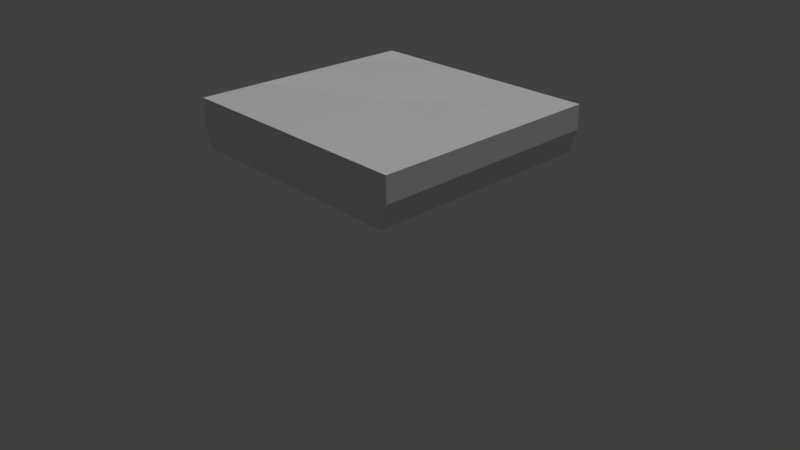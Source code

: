 # Source: grassBlock.blend  (saved by Blender 2.79.0; exported with 4.5.12 LTS)
import bpy
from mathutils import Matrix  # noqa: F401  (used for matrix-valued properties, if any)

bpy.ops.wm.read_factory_settings(use_empty=True)
scene = bpy.context.scene
scene.name = 'Scene'

# ---- collections
col_collection_1 = bpy.data.collections.new('Collection 1'); scene.collection.children.link(col_collection_1)

# ---- materials (node trees are filled in below, after node groups)
mat_material_003 = bpy.data.materials.new('Material.003')
mat_material_003.alpha_threshold = 0.0
mat_material_003.use_transparent_shadow = False
mat_material_003.roughness = 0.5
mat_material_003.specular_intensity = 0.0

# ---- material node trees

# ---- world
world_world = bpy.data.worlds.new('World'); scene.world = world_world
world_world.color = (0.05088, 0.05088, 0.05088)
world_world.use_sun_shadow = False
world_world.sun_shadow_jitter_overblur = 0.0
world_world.cycles.sampling_method = 'MANUAL'

# ---- cameras
cam_camera = bpy.data.cameras.new('Camera')
cam_camera.clip_end = 100.0
cam_camera.lens = 35.0
cam_camera.sensor_width = 32.0
cam_camera.sensor_height = 18.0
cam_camera.ortho_scale = 7.314
cam_camera.dof.focus_distance = 0.0
cam_camera.dof.aperture_fstop = 128.0

# ---- lights
light_lamp_004 = bpy.data.lights.new('Lamp.004', 'SUN')
light_lamp_004.transmission_factor = 0.0
light_lamp_004.cutoff_distance = 30.0
light_lamp_004.angle = 0.1993
light_lamp_004.energy = 1.0
light_lamp_004.shadow_buffer_clip_start = 1.001
light_lamp_004.shadow_soft_size = 0.1
light_lamp_004.shadow_cascade_max_distance = 1000.0

# ---- meshes
me_cube_001 = bpy.data.meshes.new('Cube.001')
me_cube_001.from_pydata([(-1.0, -1.0, 0.5976), (-1.051, -1.0, 1.0), (-1.0, 1.0, 0.5976), (-1.051, 1.0, 1.0), (1.0, -1.0, 0.5976), (1.051, -1.0, 1.0), (1.0, 1.0, 0.5976), (1.051, 1.0, 1.0), (-1.051, -1.0, 0.7934), (-1.051, 1.0, 0.7934), (1.051, 1.0, 0.7934), (1.051, -1.0, 0.7934), (-1.051, 0.0, 1.0), (0.0, 1.0, 1.0), (1.051, 0.0, 1.0), (0.0, -1.0, 1.0), (0.0, 0.0, 1.0), (-1.051, 0.5, 1.0), (0.5255, 1.0, 1.0), (1.051, -0.5, 1.0), (-0.5255, -1.0, 1.0), (-1.051, -0.5, 1.0), (-0.5255, 1.0, 1.0), (1.051, 0.5, 1.0), (0.5255, -1.0, 1.0), (0.0105, -0.412, 1.113), (0.0, 0.5, 1.0), (0.5105, 0.088, 1.113), (-0.5, 0.0, 1.0), (-0.2498, 0.6443, 1.112), (0.5, 0.5, 1.0), (0.5, -0.5, 1.0), (-0.6195, -0.576, 1.113), (-1.051, -1.0, 0.7934), (-1.051, -1.0, 1.0), (-1.051, 0.5, 1.0), (-1.051, 1.0, 1.0), (1.051, -0.5, 1.0), (1.051, -1.0, 1.0), (-1.051, 1.0, 0.7934), (1.051, 1.0, 1.0), (1.051, 1.0, 0.7934), (1.051, -1.0, 0.7934), (-1.051, -0.5, 1.0), (-1.051, 0.0, 1.0), (1.051, 0.5, 1.0), (1.051, 0.0, 1.0)], [], [(17, 3, 36, 35), (9, 3, 22, 13, 18, 7, 10), (8, 1, 34, 33), (11, 5, 24, 15, 20, 1, 8), (2, 6, 4, 0), (32, 21, 1, 20), (4, 11, 8, 0), (6, 10, 11, 4), (2, 9, 10, 6), (0, 8, 9, 2), (31, 25, 15, 24), (30, 26, 16, 27), (29, 17, 12, 28), (26, 29, 28, 16), (13, 22, 29, 26), (22, 3, 17, 29), (23, 30, 27, 14), (7, 18, 30, 23), (18, 13, 26, 30), (19, 31, 24, 5), (14, 27, 31, 19), (27, 16, 25, 31), (25, 32, 20, 15), (16, 28, 32, 25), (28, 12, 21, 32), (33, 34, 43, 44, 35, 36, 39), (41, 40, 45, 46, 37, 38, 42), (11, 10, 41, 42), (1, 21, 43, 34), (9, 8, 33, 39), (7, 23, 45, 40), (21, 12, 44, 43), (3, 9, 39, 36), (12, 17, 35, 44), (10, 7, 40, 41), (23, 14, 46, 45), (5, 11, 42, 38), (14, 19, 37, 46), (19, 5, 38, 37)])
_uv = me_cube_001.uv_layers.new(name='UVMap')
_uv.uv.foreach_set('vector', [0.75, 0.4375, 0.75, 0.5, 0.75, 0.5, 0.75, 0.4375, 0.7341, 0.2527, 0.7475, 0.2565, 0.7464, 0.3124, 0.7464, 0.3749, 0.7464, 0.4374, 0.7466, 0.497, 0.7332, 0.4931, 0.7592, 0.2511, 0.7334, 0.2511, 0.7334, 0.2511, 0.7592, 0.2511, 0.7333, 0.2512, 0.7461, 0.2519, 0.7461, 0.3113, 0.7461, 0.3737, 0.7461, 0.4362, 0.7461, 0.4947, 0.7365, 0.4939, 0.7186, 0.4776, 0.5104, 0.4776, 0.5104, 0.2694, 0.7186, 0.2694, 0.8121, 0.3129, 0.7523, 0.3129, 0.7523, 0.2532, 0.8121, 0.2532, 0.717, 0.4827, 0.5197, 0.4827, 0.5197, 0.2627, 0.717, 0.2627, 0.7151, 0.4863, 0.512, 0.4863, 0.512, 0.2598, 0.7151, 0.2598, 0.2181, 0.7278, 0.0333, 0.7303, 0.03822, 0.5172, 0.2156, 0.5148, 0.5124, 0.2559, 0.7208, 0.2559, 0.7208, 0.4883, 0.5124, 0.4883, 0.9316, 0.3129, 0.8718, 0.3129, 0.8718, 0.2532, 0.9316, 0.2532, 0.9324, 0.4387, 0.8726, 0.4387, 0.8726, 0.3789, 0.9324, 0.3789, 0.8128, 0.4387, 0.7531, 0.4387, 0.7531, 0.3789, 0.8128, 0.3789, 0.8726, 0.4387, 0.8128, 0.4387, 0.8128, 0.3789, 0.8726, 0.3789, 0.8726, 0.4984, 0.8128, 0.4984, 0.8128, 0.4387, 0.8726, 0.4387, 0.8128, 0.4984, 0.7531, 0.4984, 0.7531, 0.4387, 0.8128, 0.4387, 0.9922, 0.4387, 0.9324, 0.4387, 0.9324, 0.3789, 0.9922, 0.3789, 0.9922, 0.4984, 0.9324, 0.4984, 0.9324, 0.4387, 0.9922, 0.4387, 0.9324, 0.4984, 0.8726, 0.4984, 0.8726, 0.4387, 0.9324, 0.4387, 0.9914, 0.3129, 0.9316, 0.3129, 0.9316, 0.2532, 0.9914, 0.2532, 0.9922, 0.3789, 0.9324, 0.3789, 0.9316, 0.3129, 0.9914, 0.3129, 0.9324, 0.3789, 0.8726, 0.3789, 0.8718, 0.3129, 0.9316, 0.3129, 0.8718, 0.3129, 0.8121, 0.3129, 0.8121, 0.2532, 0.8718, 0.2532, 0.8726, 0.3789, 0.8128, 0.3789, 0.8121, 0.3129, 0.8718, 0.3129, 0.8128, 0.3789, 0.7531, 0.3789, 0.7523, 0.3129, 0.8121, 0.3129, 0.7354, 0.2526, 0.745, 0.2565, 0.7453, 0.3125, 0.7453, 0.375, 0.7453, 0.4375, 0.7441, 0.4945, 0.7345, 0.4906, 0.7323, 0.2602, 0.7456, 0.2573, 0.7456, 0.3177, 0.7456, 0.378, 0.7456, 0.4384, 0.7456, 0.4946, 0.7323, 0.4976, 0.02591, 0.25, 0.02591, 0.5, 0.02591, 0.5, 0.02591, 0.25, 0.75, 0.25, 0.75, 0.3125, 0.75, 0.3125, 0.75, 0.25, 0.9948, 0.5, 0.9948, 0.25, 0.9948, 0.25, 0.9948, 0.5, 0.9999, 0.5, 0.9999, 0.4375, 0.9999, 0.4375, 0.9999, 0.5, 0.75, 0.3125, 0.75, 0.375, 0.75, 0.375, 0.75, 0.3125, 8.659e-05, 0.75, 0.02591, 0.75, 0.02591, 0.75, 8.659e-05, 0.75, 0.75, 0.375, 0.75, 0.4375, 0.75, 0.4375, 0.75, 0.375, 0.02591, 0.5, 8.679e-05, 0.5, 8.679e-05, 0.5, 0.02591, 0.5, 0.9999, 0.4375, 0.9999, 0.375, 0.9999, 0.375, 0.9999, 0.4375, 0.7334, 0.501, 0.7592, 0.501, 0.7592, 0.501, 0.7334, 0.501, 0.9999, 0.375, 0.9999, 0.3125, 0.9999, 0.3125, 0.9999, 0.375, 0.9999, 0.3125, 0.9999, 0.25, 0.9999, 0.25, 0.9999, 0.3125])
me_cube_001.materials.append(mat_material_003)
me_cube_001.use_remesh_preserve_volume = False
me_cube_001.use_remesh_preserve_attributes = False
me_cube_001.use_mirror_vertex_groups = False
me_cube_001.update()

# ---- objects
ob_lamp_004 = bpy.data.objects.new('Lamp.004', light_lamp_004)
ob_cube = bpy.data.objects.new('Cube', me_cube_001)
ob_camera = bpy.data.objects.new('Camera', cam_camera)

# ---- transforms, parenting, visibility, modifiers, constraints
ob_lamp_004.location = (-1.133, -9.023, 8.928)
ob_lamp_004.rotation_euler = (0.002626, 0.1667, 0.2945)
ob_lamp_004.lock_rotations_4d = False
ob_lamp_004.empty_display_type = 'ARROWS'
ob_lamp_004.color = (0.0, 0.0, 0.0, 0.0)
ob_lamp_004.lineart.crease_threshold = 0.0
ob_cube.location = (0.8181, 0.4859, 1.0)
ob_cube.lineart.crease_threshold = 0.0
ob_camera.location = (5.568, -3.88, 4.144)
ob_camera.rotation_euler = (1.109, 0.0, 0.8149)
ob_camera.lock_rotations_4d = False
ob_camera.empty_display_type = 'ARROWS'
ob_camera.color = (0.0, 0.0, 0.0, 0.0)
ob_camera.display_type = 'WIRE'
ob_camera.lineart.crease_threshold = 0.0

# ---- collection membership
col_collection_1.objects.link(ob_lamp_004)
col_collection_1.objects.link(ob_cube)
col_collection_1.objects.link(ob_camera)

# ---- scene / render settings (as saved in the file)
scene.camera = ob_camera
scene.frame_start = 1; scene.frame_end = 250; scene.frame_set(22)
scene.render.engine = 'BLENDER_EEVEE_NEXT'
scene.render.resolution_percentage = 50
scene.render.dither_intensity = 0.0
scene.cycles.use_denoising = False
scene.cycles.samples = 128
scene.cycles.sampling_pattern = 'TABULATED_SOBOL'
scene.cycles.use_adaptive_sampling = False
scene.cycles.use_light_tree = False
scene.cycles.blur_glossy = 0.0
scene.cycles.sample_clamp_indirect = 0.0
scene.view_settings.view_transform = 'Standard'
bpy.context.view_layer.update()
